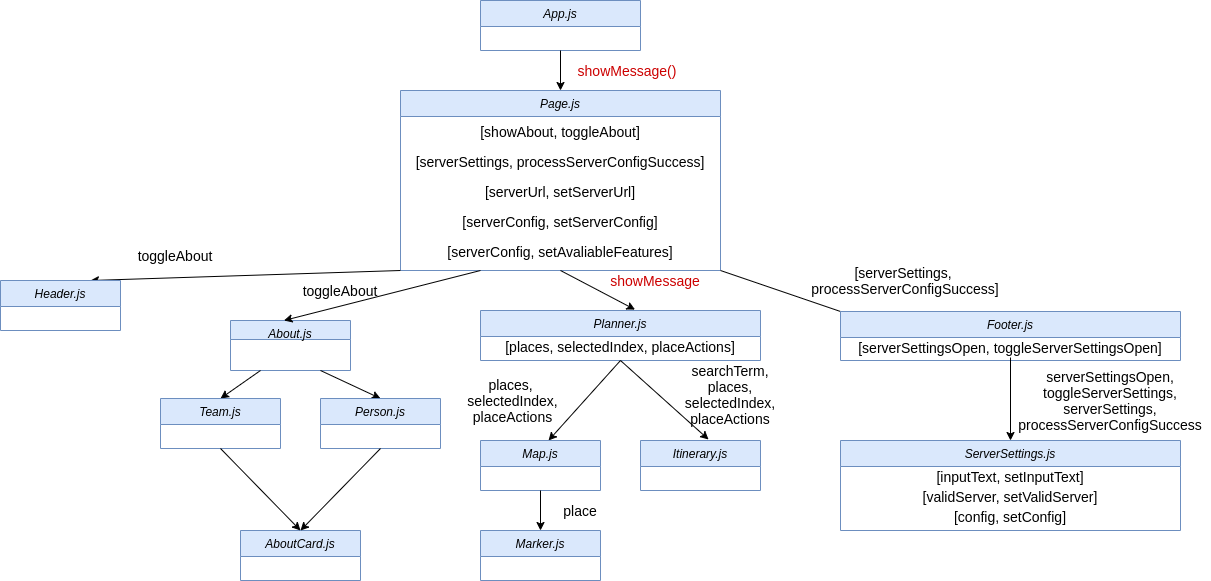

The diagram above was exported from draw.io. Its source (the exported page's mxGraphModel, read from the mxfile embedded in the PNG):
<mxGraphModel dx="1409" dy="1605" grid="1" gridSize="10" guides="1" tooltips="1" connect="1" arrows="1" fold="1" page="1" pageScale="1" pageWidth="827" pageHeight="1169" math="0" shadow="0">
  <root>
    <mxCell id="WIyWlLk6GJQsqaUBKTNV-0" />
    <mxCell id="WIyWlLk6GJQsqaUBKTNV-1" parent="WIyWlLk6GJQsqaUBKTNV-0" />
    <mxCell id="zkfFHV4jXpPFQw0GAbJ--0" value="App.js" style="swimlane;fontStyle=2;align=center;verticalAlign=top;childLayout=stackLayout;horizontal=1;startSize=26;horizontalStack=0;resizeParent=1;resizeLast=0;collapsible=1;marginBottom=0;rounded=0;shadow=0;strokeWidth=1;fillColor=#dae8fc;strokeColor=#6c8ebf;" parent="WIyWlLk6GJQsqaUBKTNV-1" vertex="1">
      <mxGeometry x="320" y="40" width="160" height="50" as="geometry">
        <mxRectangle x="230" y="140" width="160" height="26" as="alternateBounds" />
      </mxGeometry>
    </mxCell>
    <mxCell id="g0mdMtbnOLX86qoJO8TE-1" value="" style="endArrow=classic;html=1;exitX=0.5;exitY=1;exitDx=0;exitDy=0;entryX=0.5;entryY=0;entryDx=0;entryDy=0;" parent="WIyWlLk6GJQsqaUBKTNV-1" source="zkfFHV4jXpPFQw0GAbJ--0" target="g0mdMtbnOLX86qoJO8TE-5" edge="1">
      <mxGeometry width="50" height="50" relative="1" as="geometry">
        <mxPoint x="390" y="440" as="sourcePoint" />
        <mxPoint x="400" y="120" as="targetPoint" />
      </mxGeometry>
    </mxCell>
    <mxCell id="g0mdMtbnOLX86qoJO8TE-5" value="Page.js" style="swimlane;fontStyle=2;align=center;verticalAlign=top;childLayout=stackLayout;horizontal=1;startSize=26;horizontalStack=0;resizeParent=1;resizeLast=0;collapsible=1;marginBottom=0;rounded=0;shadow=0;strokeWidth=1;fillColor=#dae8fc;strokeColor=#6c8ebf;" parent="WIyWlLk6GJQsqaUBKTNV-1" vertex="1">
      <mxGeometry x="240" y="130" width="320" height="180" as="geometry">
        <mxRectangle x="230" y="140" width="160" height="26" as="alternateBounds" />
      </mxGeometry>
    </mxCell>
    <mxCell id="g0mdMtbnOLX86qoJO8TE-7" value="[showAbout, toggleAbout]" style="text;html=1;strokeColor=none;fillColor=none;align=center;verticalAlign=middle;whiteSpace=wrap;rounded=0;fontSize=14;" parent="g0mdMtbnOLX86qoJO8TE-5" vertex="1">
      <mxGeometry y="26" width="320" height="30" as="geometry" />
    </mxCell>
    <mxCell id="g0mdMtbnOLX86qoJO8TE-6" value="[serverSettings, processServerConfigSuccess]" style="text;html=1;strokeColor=none;fillColor=none;align=center;verticalAlign=middle;whiteSpace=wrap;rounded=0;fontSize=14;" parent="g0mdMtbnOLX86qoJO8TE-5" vertex="1">
      <mxGeometry y="56" width="320" height="30" as="geometry" />
    </mxCell>
    <mxCell id="g0mdMtbnOLX86qoJO8TE-8" value="[serverUrl, setServerUrl]" style="text;html=1;strokeColor=none;fillColor=none;align=center;verticalAlign=middle;whiteSpace=wrap;rounded=0;fontSize=14;" parent="g0mdMtbnOLX86qoJO8TE-5" vertex="1">
      <mxGeometry y="86" width="320" height="30" as="geometry" />
    </mxCell>
    <mxCell id="g0mdMtbnOLX86qoJO8TE-9" value="[serverConfig, setServerConfig]" style="text;html=1;strokeColor=none;fillColor=none;align=center;verticalAlign=middle;whiteSpace=wrap;rounded=0;fontSize=14;" parent="g0mdMtbnOLX86qoJO8TE-5" vertex="1">
      <mxGeometry y="116" width="320" height="30" as="geometry" />
    </mxCell>
    <mxCell id="8aG3NRY4GMvxc-Ryn29I-0" value="[serverConfig, setAvaliableFeatures]" style="text;html=1;strokeColor=none;fillColor=none;align=center;verticalAlign=middle;whiteSpace=wrap;rounded=0;fontSize=14;" vertex="1" parent="g0mdMtbnOLX86qoJO8TE-5">
      <mxGeometry y="146" width="320" height="30" as="geometry" />
    </mxCell>
    <mxCell id="g0mdMtbnOLX86qoJO8TE-10" value="showMessage()" style="text;html=1;strokeColor=none;fillColor=none;align=center;verticalAlign=middle;whiteSpace=wrap;rounded=0;fontSize=14;fontColor=#CC0000;" parent="WIyWlLk6GJQsqaUBKTNV-1" vertex="1">
      <mxGeometry x="414" y="100" width="106" height="20" as="geometry" />
    </mxCell>
    <mxCell id="g0mdMtbnOLX86qoJO8TE-13" value="" style="endArrow=classic;html=1;fontSize=14;entryX=0.75;entryY=0;entryDx=0;entryDy=0;exitX=0;exitY=1;exitDx=0;exitDy=0;" parent="WIyWlLk6GJQsqaUBKTNV-1" source="g0mdMtbnOLX86qoJO8TE-5" target="g0mdMtbnOLX86qoJO8TE-14" edge="1">
      <mxGeometry width="50" height="50" relative="1" as="geometry">
        <mxPoint x="60" y="320" as="sourcePoint" />
        <mxPoint x="60" y="340" as="targetPoint" />
      </mxGeometry>
    </mxCell>
    <mxCell id="g0mdMtbnOLX86qoJO8TE-14" value="Header.js" style="swimlane;fontStyle=2;align=center;verticalAlign=top;childLayout=stackLayout;horizontal=1;startSize=26;horizontalStack=0;resizeParent=1;resizeLast=0;collapsible=1;marginBottom=0;rounded=0;shadow=0;strokeWidth=1;fillColor=#dae8fc;strokeColor=#6c8ebf;" parent="WIyWlLk6GJQsqaUBKTNV-1" vertex="1">
      <mxGeometry x="-160" y="320" width="120" height="50" as="geometry">
        <mxRectangle x="230" y="140" width="160" height="26" as="alternateBounds" />
      </mxGeometry>
    </mxCell>
    <mxCell id="g0mdMtbnOLX86qoJO8TE-15" value="toggleAbout" style="text;html=1;strokeColor=none;fillColor=none;align=center;verticalAlign=middle;whiteSpace=wrap;rounded=0;fontSize=14;rotation=0;" parent="WIyWlLk6GJQsqaUBKTNV-1" vertex="1">
      <mxGeometry x="-40.00000000000003" y="280" width="110" height="30" as="geometry" />
    </mxCell>
    <mxCell id="g0mdMtbnOLX86qoJO8TE-17" value="About.js" style="swimlane;fontStyle=2;align=center;verticalAlign=top;childLayout=stackLayout;horizontal=1;startSize=19;horizontalStack=0;resizeParent=1;resizeLast=0;collapsible=1;marginBottom=0;rounded=0;shadow=0;strokeWidth=1;fillColor=#dae8fc;strokeColor=#6c8ebf;" parent="WIyWlLk6GJQsqaUBKTNV-1" vertex="1">
      <mxGeometry x="70" y="360" width="120" height="50" as="geometry">
        <mxRectangle x="230" y="140" width="160" height="26" as="alternateBounds" />
      </mxGeometry>
    </mxCell>
    <mxCell id="g0mdMtbnOLX86qoJO8TE-19" value="" style="endArrow=classic;html=1;fontSize=14;entryX=0.445;entryY=0;entryDx=0;entryDy=0;entryPerimeter=0;exitX=0.25;exitY=1;exitDx=0;exitDy=0;" parent="WIyWlLk6GJQsqaUBKTNV-1" source="g0mdMtbnOLX86qoJO8TE-5" target="g0mdMtbnOLX86qoJO8TE-17" edge="1">
      <mxGeometry width="50" height="50" relative="1" as="geometry">
        <mxPoint x="180" y="320" as="sourcePoint" />
        <mxPoint x="440" y="380" as="targetPoint" />
      </mxGeometry>
    </mxCell>
    <mxCell id="g0mdMtbnOLX86qoJO8TE-20" value="toggleAbout" style="text;html=1;strokeColor=none;fillColor=none;align=center;verticalAlign=middle;whiteSpace=wrap;rounded=0;fontSize=14;rotation=0;" parent="WIyWlLk6GJQsqaUBKTNV-1" vertex="1">
      <mxGeometry x="130" y="320" width="100" height="20" as="geometry" />
    </mxCell>
    <mxCell id="g0mdMtbnOLX86qoJO8TE-21" value="Planner.js&#10;" style="swimlane;fontStyle=2;align=center;verticalAlign=top;childLayout=stackLayout;horizontal=1;startSize=26;horizontalStack=0;resizeParent=1;resizeLast=0;collapsible=1;marginBottom=0;rounded=0;shadow=0;strokeWidth=1;fillColor=#dae8fc;strokeColor=#6c8ebf;" parent="WIyWlLk6GJQsqaUBKTNV-1" vertex="1">
      <mxGeometry x="320" y="350" width="280" height="50" as="geometry">
        <mxRectangle x="230" y="140" width="160" height="26" as="alternateBounds" />
      </mxGeometry>
    </mxCell>
    <mxCell id="g0mdMtbnOLX86qoJO8TE-22" value="[places, selectedIndex, placeActions]" style="text;html=1;strokeColor=none;fillColor=none;align=center;verticalAlign=middle;whiteSpace=wrap;rounded=0;fontSize=14;" parent="g0mdMtbnOLX86qoJO8TE-21" vertex="1">
      <mxGeometry y="26" width="280" height="20" as="geometry" />
    </mxCell>
    <mxCell id="g0mdMtbnOLX86qoJO8TE-23" value="" style="endArrow=classic;html=1;fontSize=14;exitX=0.5;exitY=1;exitDx=0;exitDy=0;entryX=0.552;entryY=-0.017;entryDx=0;entryDy=0;entryPerimeter=0;" parent="WIyWlLk6GJQsqaUBKTNV-1" source="g0mdMtbnOLX86qoJO8TE-5" target="g0mdMtbnOLX86qoJO8TE-21" edge="1">
      <mxGeometry width="50" height="50" relative="1" as="geometry">
        <mxPoint x="390" y="430" as="sourcePoint" />
        <mxPoint x="440" y="380" as="targetPoint" />
      </mxGeometry>
    </mxCell>
    <mxCell id="g0mdMtbnOLX86qoJO8TE-24" value="&lt;span style=&quot;color: rgb(204 , 0 , 0)&quot;&gt;showMessage&lt;/span&gt;" style="text;html=1;strokeColor=none;fillColor=none;align=center;verticalAlign=middle;whiteSpace=wrap;rounded=0;fontSize=14;fontColor=#FF0000;" parent="WIyWlLk6GJQsqaUBKTNV-1" vertex="1">
      <mxGeometry x="440" y="310" width="110" height="20" as="geometry" />
    </mxCell>
    <mxCell id="g0mdMtbnOLX86qoJO8TE-25" value="" style="endArrow=none;html=1;fontSize=14;fontColor=#FF0000;entryX=1;entryY=1;entryDx=0;entryDy=0;exitX=0;exitY=0;exitDx=0;exitDy=0;" parent="WIyWlLk6GJQsqaUBKTNV-1" source="g0mdMtbnOLX86qoJO8TE-27" target="g0mdMtbnOLX86qoJO8TE-5" edge="1">
      <mxGeometry width="50" height="50" relative="1" as="geometry">
        <mxPoint x="790" y="320" as="sourcePoint" />
        <mxPoint x="440" y="380" as="targetPoint" />
      </mxGeometry>
    </mxCell>
    <mxCell id="g0mdMtbnOLX86qoJO8TE-27" value="Footer.js" style="swimlane;fontStyle=2;align=center;verticalAlign=top;childLayout=stackLayout;horizontal=1;startSize=26;horizontalStack=0;resizeParent=1;resizeLast=0;collapsible=1;marginBottom=0;rounded=0;shadow=0;strokeWidth=1;fillColor=#dae8fc;strokeColor=#6c8ebf;" parent="WIyWlLk6GJQsqaUBKTNV-1" vertex="1">
      <mxGeometry x="680" y="351" width="340" height="49" as="geometry">
        <mxRectangle x="230" y="140" width="160" height="26" as="alternateBounds" />
      </mxGeometry>
    </mxCell>
    <mxCell id="g0mdMtbnOLX86qoJO8TE-28" value="[serverSettingsOpen, toggleServerSettingsOpen]" style="text;html=1;strokeColor=none;fillColor=none;align=center;verticalAlign=middle;whiteSpace=wrap;rounded=0;fontSize=14;" parent="g0mdMtbnOLX86qoJO8TE-27" vertex="1">
      <mxGeometry y="26" width="340" height="20" as="geometry" />
    </mxCell>
    <mxCell id="g0mdMtbnOLX86qoJO8TE-31" value="[serverSettings, &lt;br&gt;processServerConfigSuccess]" style="text;html=1;strokeColor=none;fillColor=none;align=center;verticalAlign=middle;whiteSpace=wrap;rounded=0;fontSize=14;fontColor=#000000;rotation=0;" parent="WIyWlLk6GJQsqaUBKTNV-1" vertex="1">
      <mxGeometry x="590" y="310" width="310" height="20" as="geometry" />
    </mxCell>
    <mxCell id="5tMOveRKJM7UiPLKbEom-1" value="" style="endArrow=classic;html=1;fontColor=#CC0000;entryX=0.567;entryY=0;entryDx=0;entryDy=0;entryPerimeter=0;exitX=0.5;exitY=1;exitDx=0;exitDy=0;" parent="WIyWlLk6GJQsqaUBKTNV-1" source="g0mdMtbnOLX86qoJO8TE-21" target="5tMOveRKJM7UiPLKbEom-2" edge="1">
      <mxGeometry width="50" height="50" relative="1" as="geometry">
        <mxPoint x="390" y="390" as="sourcePoint" />
        <mxPoint x="350" y="520" as="targetPoint" />
      </mxGeometry>
    </mxCell>
    <mxCell id="5tMOveRKJM7UiPLKbEom-2" value="Map.js" style="swimlane;fontStyle=2;align=center;verticalAlign=top;childLayout=stackLayout;horizontal=1;startSize=26;horizontalStack=0;resizeParent=1;resizeLast=0;collapsible=1;marginBottom=0;rounded=0;shadow=0;strokeWidth=1;fillColor=#dae8fc;strokeColor=#6c8ebf;" parent="WIyWlLk6GJQsqaUBKTNV-1" vertex="1">
      <mxGeometry x="320" y="480" width="120" height="50" as="geometry">
        <mxRectangle x="230" y="140" width="160" height="26" as="alternateBounds" />
      </mxGeometry>
    </mxCell>
    <mxCell id="5tMOveRKJM7UiPLKbEom-3" value="" style="endArrow=classic;html=1;fontColor=#CC0000;entryX=0.5;entryY=0;entryDx=0;entryDy=0;exitX=0.5;exitY=1;exitDx=0;exitDy=0;" parent="WIyWlLk6GJQsqaUBKTNV-1" source="5tMOveRKJM7UiPLKbEom-2" target="5tMOveRKJM7UiPLKbEom-4" edge="1">
      <mxGeometry width="50" height="50" relative="1" as="geometry">
        <mxPoint x="340" y="530" as="sourcePoint" />
        <mxPoint x="340" y="580" as="targetPoint" />
      </mxGeometry>
    </mxCell>
    <mxCell id="5tMOveRKJM7UiPLKbEom-4" value="Marker.js" style="swimlane;fontStyle=2;align=center;verticalAlign=top;childLayout=stackLayout;horizontal=1;startSize=26;horizontalStack=0;resizeParent=1;resizeLast=0;collapsible=1;marginBottom=0;rounded=0;shadow=0;strokeWidth=1;fillColor=#dae8fc;strokeColor=#6c8ebf;" parent="WIyWlLk6GJQsqaUBKTNV-1" vertex="1">
      <mxGeometry x="320" y="570" width="120" height="50" as="geometry">
        <mxRectangle x="230" y="140" width="160" height="26" as="alternateBounds" />
      </mxGeometry>
    </mxCell>
    <mxCell id="5tMOveRKJM7UiPLKbEom-6" value="Itinerary.js" style="swimlane;fontStyle=2;align=center;verticalAlign=top;childLayout=stackLayout;horizontal=1;startSize=26;horizontalStack=0;resizeParent=1;resizeLast=0;collapsible=1;marginBottom=0;rounded=0;shadow=0;strokeWidth=1;fillColor=#dae8fc;strokeColor=#6c8ebf;" parent="WIyWlLk6GJQsqaUBKTNV-1" vertex="1">
      <mxGeometry x="480" y="480" width="120" height="50" as="geometry">
        <mxRectangle x="230" y="140" width="160" height="26" as="alternateBounds" />
      </mxGeometry>
    </mxCell>
    <mxCell id="5tMOveRKJM7UiPLKbEom-7" value="ServerSettings.js&#10;" style="swimlane;fontStyle=2;align=center;verticalAlign=top;childLayout=stackLayout;horizontal=1;startSize=26;horizontalStack=0;resizeParent=1;resizeLast=0;collapsible=1;marginBottom=0;rounded=0;shadow=0;strokeWidth=1;fillColor=#dae8fc;strokeColor=#6c8ebf;" parent="WIyWlLk6GJQsqaUBKTNV-1" vertex="1">
      <mxGeometry x="680" y="480" width="340" height="90" as="geometry">
        <mxRectangle x="230" y="140" width="160" height="26" as="alternateBounds" />
      </mxGeometry>
    </mxCell>
    <mxCell id="5tMOveRKJM7UiPLKbEom-19" value="[inputText, setInputText]" style="text;html=1;strokeColor=none;fillColor=none;align=center;verticalAlign=middle;whiteSpace=wrap;rounded=0;fontColor=#000000;fontSize=14;" parent="5tMOveRKJM7UiPLKbEom-7" vertex="1">
      <mxGeometry y="26" width="340" height="20" as="geometry" />
    </mxCell>
    <mxCell id="5tMOveRKJM7UiPLKbEom-20" value="[validServer, setValidServer]" style="text;html=1;strokeColor=none;fillColor=none;align=center;verticalAlign=middle;whiteSpace=wrap;rounded=0;fontColor=#000000;fontSize=14;" parent="5tMOveRKJM7UiPLKbEom-7" vertex="1">
      <mxGeometry y="46" width="340" height="20" as="geometry" />
    </mxCell>
    <mxCell id="5tMOveRKJM7UiPLKbEom-21" value="[config, setConfig]" style="text;html=1;strokeColor=none;fillColor=none;align=center;verticalAlign=middle;whiteSpace=wrap;rounded=0;fontColor=#000000;fontSize=14;" parent="5tMOveRKJM7UiPLKbEom-7" vertex="1">
      <mxGeometry y="66" width="340" height="20" as="geometry" />
    </mxCell>
    <mxCell id="5tMOveRKJM7UiPLKbEom-12" value="" style="endArrow=classic;html=1;fontColor=#CC0000;entryX=0.567;entryY=-0.02;entryDx=0;entryDy=0;entryPerimeter=0;exitX=0.5;exitY=1;exitDx=0;exitDy=0;" parent="WIyWlLk6GJQsqaUBKTNV-1" source="g0mdMtbnOLX86qoJO8TE-21" target="5tMOveRKJM7UiPLKbEom-6" edge="1">
      <mxGeometry width="50" height="50" relative="1" as="geometry">
        <mxPoint x="610" y="390" as="sourcePoint" />
        <mxPoint x="420" y="300" as="targetPoint" />
      </mxGeometry>
    </mxCell>
    <mxCell id="5tMOveRKJM7UiPLKbEom-13" value="" style="endArrow=classic;html=1;fontColor=#CC0000;entryX=0.5;entryY=0;entryDx=0;entryDy=0;exitX=0.5;exitY=1;exitDx=0;exitDy=0;" parent="WIyWlLk6GJQsqaUBKTNV-1" source="g0mdMtbnOLX86qoJO8TE-28" target="5tMOveRKJM7UiPLKbEom-7" edge="1">
      <mxGeometry width="50" height="50" relative="1" as="geometry">
        <mxPoint x="1210" y="392" as="sourcePoint" />
        <mxPoint x="790" y="302" as="targetPoint" />
      </mxGeometry>
    </mxCell>
    <mxCell id="5tMOveRKJM7UiPLKbEom-16" value="places, &lt;br&gt;selectedIndex, placeActions" style="text;html=1;strokeColor=none;fillColor=none;align=center;verticalAlign=middle;whiteSpace=wrap;rounded=0;rotation=0;fontSize=14;" parent="WIyWlLk6GJQsqaUBKTNV-1" vertex="1">
      <mxGeometry x="280" y="430" width="145" height="20" as="geometry" />
    </mxCell>
    <mxCell id="5tMOveRKJM7UiPLKbEom-18" value="searchTerm,&lt;br&gt;places, selectedIndex, placeActions" style="text;html=1;strokeColor=none;fillColor=none;align=center;verticalAlign=middle;whiteSpace=wrap;rounded=0;fontSize=14;" parent="WIyWlLk6GJQsqaUBKTNV-1" vertex="1">
      <mxGeometry x="540" y="424" width="60" height="20" as="geometry" />
    </mxCell>
    <mxCell id="5tMOveRKJM7UiPLKbEom-22" value="serverSettingsOpen, toggleServerSettings, serverSettings, processServerConfigSuccess" style="text;html=1;strokeColor=none;fillColor=none;align=center;verticalAlign=middle;whiteSpace=wrap;rounded=0;fontSize=14;fontColor=#000000;" parent="WIyWlLk6GJQsqaUBKTNV-1" vertex="1">
      <mxGeometry x="850" y="400" width="200" height="80" as="geometry" />
    </mxCell>
    <mxCell id="IdO1nBqBswE0atnGLBGR-1" value="" style="endArrow=classic;html=1;exitX=0.25;exitY=1;exitDx=0;exitDy=0;entryX=0.5;entryY=0;entryDx=0;entryDy=0;" parent="WIyWlLk6GJQsqaUBKTNV-1" source="g0mdMtbnOLX86qoJO8TE-17" target="IdO1nBqBswE0atnGLBGR-3" edge="1">
      <mxGeometry width="50" height="50" relative="1" as="geometry">
        <mxPoint x="360" y="438" as="sourcePoint" />
        <mxPoint x="-10" y="438" as="targetPoint" />
      </mxGeometry>
    </mxCell>
    <mxCell id="IdO1nBqBswE0atnGLBGR-2" value="" style="endArrow=classic;html=1;exitX=0.75;exitY=1;exitDx=0;exitDy=0;entryX=0.5;entryY=0;entryDx=0;entryDy=0;" parent="WIyWlLk6GJQsqaUBKTNV-1" source="g0mdMtbnOLX86qoJO8TE-17" target="IdO1nBqBswE0atnGLBGR-4" edge="1">
      <mxGeometry width="50" height="50" relative="1" as="geometry">
        <mxPoint x="360" y="438" as="sourcePoint" />
        <mxPoint x="200" y="438" as="targetPoint" />
      </mxGeometry>
    </mxCell>
    <mxCell id="IdO1nBqBswE0atnGLBGR-3" value="Team.js" style="swimlane;fontStyle=2;align=center;verticalAlign=top;childLayout=stackLayout;horizontal=1;startSize=26;horizontalStack=0;resizeParent=1;resizeLast=0;collapsible=1;marginBottom=0;rounded=0;shadow=0;strokeWidth=1;fillColor=#dae8fc;strokeColor=#6c8ebf;" parent="WIyWlLk6GJQsqaUBKTNV-1" vertex="1">
      <mxGeometry y="438" width="120" height="50" as="geometry">
        <mxRectangle x="230" y="140" width="160" height="26" as="alternateBounds" />
      </mxGeometry>
    </mxCell>
    <mxCell id="IdO1nBqBswE0atnGLBGR-4" value="Person.js&#10;" style="swimlane;fontStyle=2;align=center;verticalAlign=top;childLayout=stackLayout;horizontal=1;startSize=26;horizontalStack=0;resizeParent=1;resizeLast=0;collapsible=1;marginBottom=0;rounded=0;shadow=0;strokeWidth=1;fillColor=#dae8fc;strokeColor=#6c8ebf;" parent="WIyWlLk6GJQsqaUBKTNV-1" vertex="1">
      <mxGeometry x="160" y="438" width="120" height="50" as="geometry">
        <mxRectangle x="230" y="140" width="160" height="26" as="alternateBounds" />
      </mxGeometry>
    </mxCell>
    <mxCell id="IdO1nBqBswE0atnGLBGR-8" value="AboutCard.js&#10;" style="swimlane;fontStyle=2;align=center;verticalAlign=top;childLayout=stackLayout;horizontal=1;startSize=26;horizontalStack=0;resizeParent=1;resizeLast=0;collapsible=1;marginBottom=0;rounded=0;shadow=0;strokeWidth=1;fillColor=#dae8fc;strokeColor=#6c8ebf;" parent="WIyWlLk6GJQsqaUBKTNV-1" vertex="1">
      <mxGeometry x="80" y="570" width="120" height="50" as="geometry">
        <mxRectangle x="230" y="140" width="160" height="26" as="alternateBounds" />
      </mxGeometry>
    </mxCell>
    <mxCell id="IdO1nBqBswE0atnGLBGR-10" value="" style="endArrow=classic;html=1;exitX=0.5;exitY=1;exitDx=0;exitDy=0;entryX=0.5;entryY=0;entryDx=0;entryDy=0;" parent="WIyWlLk6GJQsqaUBKTNV-1" source="IdO1nBqBswE0atnGLBGR-4" target="IdO1nBqBswE0atnGLBGR-8" edge="1">
      <mxGeometry width="50" height="50" relative="1" as="geometry">
        <mxPoint x="360" y="438" as="sourcePoint" />
        <mxPoint x="190" y="568" as="targetPoint" />
      </mxGeometry>
    </mxCell>
    <mxCell id="IdO1nBqBswE0atnGLBGR-12" value="" style="endArrow=classic;html=1;exitX=0.5;exitY=1;exitDx=0;exitDy=0;entryX=0.5;entryY=0;entryDx=0;entryDy=0;" parent="WIyWlLk6GJQsqaUBKTNV-1" source="IdO1nBqBswE0atnGLBGR-3" target="IdO1nBqBswE0atnGLBGR-8" edge="1">
      <mxGeometry width="50" height="50" relative="1" as="geometry">
        <mxPoint x="200" y="538" as="sourcePoint" />
        <mxPoint x="200" y="578" as="targetPoint" />
      </mxGeometry>
    </mxCell>
    <mxCell id="IdO1nBqBswE0atnGLBGR-14" value="place" style="text;html=1;strokeColor=none;fillColor=none;align=center;verticalAlign=middle;whiteSpace=wrap;rounded=0;fontSize=14;" parent="WIyWlLk6GJQsqaUBKTNV-1" vertex="1">
      <mxGeometry x="390" y="540" width="60" height="20" as="geometry" />
    </mxCell>
  </root>
</mxGraphModel>